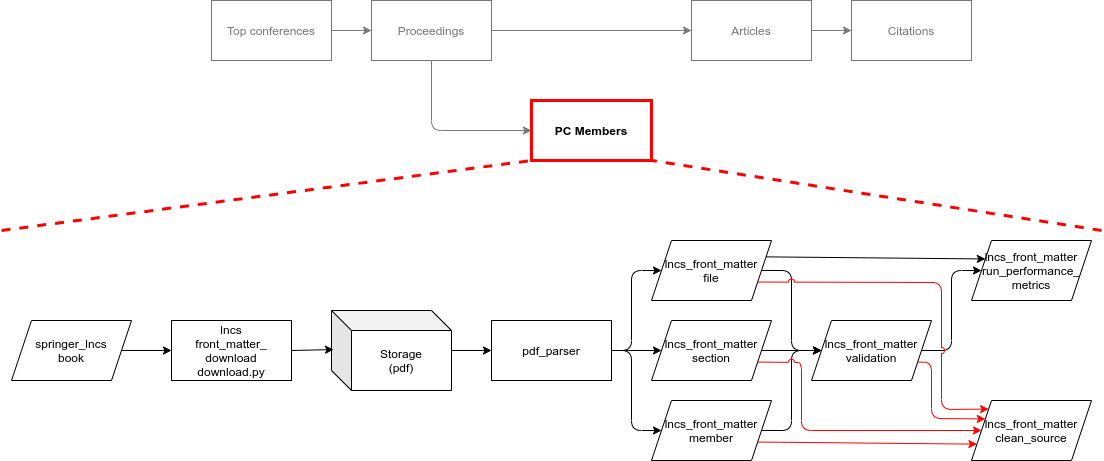

The diagram above was exported from draw.io. Its source (the exported page's mxGraphModel, read from the mxfile embedded in the PNG):
<mxGraphModel dx="2443" dy="658" grid="1" gridSize="10" guides="1" tooltips="1" connect="1" arrows="1" fold="1" page="1" pageScale="1" pageWidth="850" pageHeight="1100" math="0" shadow="0">
  <root>
    <mxCell id="0" />
    <mxCell id="1" parent="0" />
    <mxCell id="2" value="Top conferences" style="rounded=0;whiteSpace=wrap;html=1;strokeColor=#787878;fontColor=#787878;" parent="1" vertex="1">
      <mxGeometry x="80" y="40" width="120" height="60" as="geometry" />
    </mxCell>
    <mxCell id="3" value="Proceedings" style="rounded=0;whiteSpace=wrap;html=1;strokeColor=#787878;fontColor=#787878;" parent="1" vertex="1">
      <mxGeometry x="240" y="40" width="120" height="60" as="geometry" />
    </mxCell>
    <mxCell id="4" value="Articles" style="rounded=0;whiteSpace=wrap;html=1;strokeColor=#787878;fontColor=#787878;" parent="1" vertex="1">
      <mxGeometry x="560" y="40" width="120" height="60" as="geometry" />
    </mxCell>
    <mxCell id="13" value="" style="edgeStyle=none;html=1;exitX=0.5;exitY=1;exitDx=0;exitDy=0;entryX=0;entryY=0.5;entryDx=0;entryDy=0;strokeColor=#787878;fontColor=#787878;" parent="1" source="3" target="6" edge="1">
      <mxGeometry relative="1" as="geometry">
        <mxPoint x="350" y="120" as="targetPoint" />
        <Array as="points">
          <mxPoint x="300" y="170" />
        </Array>
      </mxGeometry>
    </mxCell>
    <mxCell id="6" value="PC Members" style="rounded=0;whiteSpace=wrap;html=1;fontStyle=1;strokeColor=#FF0000;strokeWidth=3;" parent="1" vertex="1">
      <mxGeometry x="400" y="140" width="120" height="60" as="geometry" />
    </mxCell>
    <mxCell id="7" value="Citations" style="rounded=0;whiteSpace=wrap;html=1;strokeColor=#787878;fontColor=#787878;" parent="1" vertex="1">
      <mxGeometry x="720" y="40" width="120" height="60" as="geometry" />
    </mxCell>
    <mxCell id="8" value="" style="endArrow=classic;html=1;exitX=1;exitY=0.5;exitDx=0;exitDy=0;entryX=0;entryY=0.5;entryDx=0;entryDy=0;strokeColor=#787878;fontColor=#787878;" parent="1" source="2" target="3" edge="1">
      <mxGeometry width="50" height="50" relative="1" as="geometry">
        <mxPoint x="500" y="360" as="sourcePoint" />
        <mxPoint x="550" y="310" as="targetPoint" />
      </mxGeometry>
    </mxCell>
    <mxCell id="10" value="" style="endArrow=classic;html=1;exitX=1;exitY=0.5;exitDx=0;exitDy=0;entryX=0;entryY=0.5;entryDx=0;entryDy=0;strokeColor=#787878;fontColor=#787878;" parent="1" source="3" target="4" edge="1">
      <mxGeometry width="50" height="50" relative="1" as="geometry">
        <mxPoint x="310" y="110" as="sourcePoint" />
        <mxPoint x="310" y="170" as="targetPoint" />
      </mxGeometry>
    </mxCell>
    <mxCell id="11" value="" style="endArrow=classic;html=1;exitX=1;exitY=0.5;exitDx=0;exitDy=0;entryX=0;entryY=0.5;entryDx=0;entryDy=0;strokeColor=#787878;fontColor=#787878;" parent="1" source="4" target="7" edge="1">
      <mxGeometry width="50" height="50" relative="1" as="geometry">
        <mxPoint x="530" y="80" as="sourcePoint" />
        <mxPoint x="610" y="80" as="targetPoint" />
      </mxGeometry>
    </mxCell>
    <mxCell id="14" value="springer_lncs&lt;br&gt;book" style="shape=parallelogram;perimeter=parallelogramPerimeter;whiteSpace=wrap;html=1;fixedSize=1;" vertex="1" parent="1">
      <mxGeometry x="-120" y="360" width="120" height="60" as="geometry" />
    </mxCell>
    <mxCell id="15" value="lncs&lt;br&gt;front_matter_&lt;br&gt;download&lt;br&gt;download.py" style="rounded=0;whiteSpace=wrap;html=1;" vertex="1" parent="1">
      <mxGeometry x="40" y="360" width="120" height="60" as="geometry" />
    </mxCell>
    <mxCell id="16" value="" style="endArrow=classic;html=1;entryX=0;entryY=0.5;entryDx=0;entryDy=0;exitX=1;exitY=0.5;exitDx=0;exitDy=0;" edge="1" parent="1" source="14" target="15">
      <mxGeometry width="50" height="50" relative="1" as="geometry">
        <mxPoint x="-10" y="430" as="sourcePoint" />
        <mxPoint x="40" y="380" as="targetPoint" />
      </mxGeometry>
    </mxCell>
    <mxCell id="17" value="Storage&lt;br&gt;(pdf)" style="shape=cube;whiteSpace=wrap;html=1;boundedLbl=1;backgroundOutline=1;darkOpacity=0.05;darkOpacity2=0.1;" vertex="1" parent="1">
      <mxGeometry x="200" y="350" width="120" height="80" as="geometry" />
    </mxCell>
    <mxCell id="18" value="" style="endArrow=classic;html=1;exitX=1;exitY=0.5;exitDx=0;exitDy=0;entryX=0.017;entryY=0.488;entryDx=0;entryDy=0;entryPerimeter=0;" edge="1" parent="1" source="15" target="17">
      <mxGeometry width="50" height="50" relative="1" as="geometry">
        <mxPoint y="400" as="sourcePoint" />
        <mxPoint x="210" y="400" as="targetPoint" />
      </mxGeometry>
    </mxCell>
    <mxCell id="19" value="pdf_parser" style="rounded=0;whiteSpace=wrap;html=1;" vertex="1" parent="1">
      <mxGeometry x="360" y="360" width="120" height="60" as="geometry" />
    </mxCell>
    <mxCell id="20" value="" style="endArrow=classic;html=1;entryX=0;entryY=0.5;entryDx=0;entryDy=0;" edge="1" parent="1" target="19">
      <mxGeometry width="50" height="50" relative="1" as="geometry">
        <mxPoint x="320" y="390" as="sourcePoint" />
        <mxPoint x="210" y="400" as="targetPoint" />
        <Array as="points" />
      </mxGeometry>
    </mxCell>
    <mxCell id="21" value="lncs_front_matter&lt;br&gt;file" style="shape=parallelogram;perimeter=parallelogramPerimeter;whiteSpace=wrap;html=1;fixedSize=1;" vertex="1" parent="1">
      <mxGeometry x="520" y="280" width="120" height="60" as="geometry" />
    </mxCell>
    <mxCell id="22" value="lncs_front_matter&lt;br&gt;section" style="shape=parallelogram;perimeter=parallelogramPerimeter;whiteSpace=wrap;html=1;fixedSize=1;" vertex="1" parent="1">
      <mxGeometry x="520" y="360" width="120" height="60" as="geometry" />
    </mxCell>
    <mxCell id="23" value="lncs_front_matter&lt;br&gt;member" style="shape=parallelogram;perimeter=parallelogramPerimeter;whiteSpace=wrap;html=1;fixedSize=1;" vertex="1" parent="1">
      <mxGeometry x="520" y="440" width="120" height="60" as="geometry" />
    </mxCell>
    <mxCell id="24" value="" style="endArrow=classic;html=1;entryX=0;entryY=0.5;entryDx=0;entryDy=0;exitX=1;exitY=0.5;exitDx=0;exitDy=0;" edge="1" parent="1" source="19" target="21">
      <mxGeometry width="50" height="50" relative="1" as="geometry">
        <mxPoint x="560" y="410" as="sourcePoint" />
        <mxPoint x="610" y="360" as="targetPoint" />
        <Array as="points">
          <mxPoint x="500" y="390" />
          <mxPoint x="500" y="310" />
        </Array>
      </mxGeometry>
    </mxCell>
    <mxCell id="25" value="" style="endArrow=classic;html=1;entryX=0;entryY=0.5;entryDx=0;entryDy=0;exitX=1;exitY=0.5;exitDx=0;exitDy=0;" edge="1" parent="1" source="19" target="22">
      <mxGeometry width="50" height="50" relative="1" as="geometry">
        <mxPoint x="560" y="410" as="sourcePoint" />
        <mxPoint x="610" y="360" as="targetPoint" />
      </mxGeometry>
    </mxCell>
    <mxCell id="26" value="" style="endArrow=classic;html=1;entryX=0;entryY=0.5;entryDx=0;entryDy=0;exitX=1;exitY=0.5;exitDx=0;exitDy=0;" edge="1" parent="1" source="19" target="23">
      <mxGeometry width="50" height="50" relative="1" as="geometry">
        <mxPoint x="490" y="400" as="sourcePoint" />
        <mxPoint x="540" y="400" as="targetPoint" />
        <Array as="points">
          <mxPoint x="500" y="390" />
          <mxPoint x="500" y="470" />
        </Array>
      </mxGeometry>
    </mxCell>
    <mxCell id="27" value="lncs_front_matter&lt;br&gt;validation" style="shape=parallelogram;perimeter=parallelogramPerimeter;whiteSpace=wrap;html=1;fixedSize=1;" vertex="1" parent="1">
      <mxGeometry x="680" y="360" width="120" height="60" as="geometry" />
    </mxCell>
    <mxCell id="28" value="" style="endArrow=classic;html=1;exitX=1;exitY=0.5;exitDx=0;exitDy=0;entryX=0;entryY=0.5;entryDx=0;entryDy=0;" edge="1" parent="1" source="21" target="27">
      <mxGeometry width="50" height="50" relative="1" as="geometry">
        <mxPoint x="670" y="400" as="sourcePoint" />
        <mxPoint x="720" y="350" as="targetPoint" />
        <Array as="points">
          <mxPoint x="660" y="310" />
          <mxPoint x="660" y="390" />
        </Array>
      </mxGeometry>
    </mxCell>
    <mxCell id="29" value="" style="endArrow=classic;html=1;exitX=1;exitY=0.5;exitDx=0;exitDy=0;entryX=0;entryY=0.5;entryDx=0;entryDy=0;" edge="1" parent="1" source="23" target="27">
      <mxGeometry width="50" height="50" relative="1" as="geometry">
        <mxPoint x="640" y="320" as="sourcePoint" />
        <mxPoint x="700" y="400" as="targetPoint" />
        <Array as="points">
          <mxPoint x="660" y="470" />
          <mxPoint x="660" y="390" />
        </Array>
      </mxGeometry>
    </mxCell>
    <mxCell id="30" value="" style="endArrow=classic;html=1;exitX=1;exitY=0.5;exitDx=0;exitDy=0;entryX=0;entryY=0.5;entryDx=0;entryDy=0;" edge="1" parent="1" source="22" target="27">
      <mxGeometry width="50" height="50" relative="1" as="geometry">
        <mxPoint x="670" y="400" as="sourcePoint" />
        <mxPoint x="720" y="350" as="targetPoint" />
      </mxGeometry>
    </mxCell>
    <mxCell id="31" value="lncs_front_matter&lt;br&gt;run_performance_&lt;br&gt;metrics" style="shape=parallelogram;perimeter=parallelogramPerimeter;whiteSpace=wrap;html=1;fixedSize=1;" vertex="1" parent="1">
      <mxGeometry x="840" y="280" width="120" height="60" as="geometry" />
    </mxCell>
    <mxCell id="32" value="" style="endArrow=classic;html=1;exitX=1;exitY=0.25;exitDx=0;exitDy=0;entryX=0;entryY=0.25;entryDx=0;entryDy=0;" edge="1" parent="1" source="21" target="31">
      <mxGeometry width="50" height="50" relative="1" as="geometry">
        <mxPoint x="690" y="290" as="sourcePoint" />
        <mxPoint x="740" y="240" as="targetPoint" />
      </mxGeometry>
    </mxCell>
    <mxCell id="33" value="" style="endArrow=classic;html=1;exitX=1;exitY=0.5;exitDx=0;exitDy=0;entryX=0;entryY=0.5;entryDx=0;entryDy=0;" edge="1" parent="1" source="27" target="31">
      <mxGeometry width="50" height="50" relative="1" as="geometry">
        <mxPoint x="644.5454545454545" y="306.36363636363626" as="sourcePoint" />
        <mxPoint x="863.8461538461538" y="308.46153846153857" as="targetPoint" />
        <Array as="points">
          <mxPoint x="820" y="390" />
          <mxPoint x="820" y="310" />
        </Array>
      </mxGeometry>
    </mxCell>
    <mxCell id="34" value="lncs_front_matter&lt;br&gt;clean_source" style="shape=parallelogram;perimeter=parallelogramPerimeter;whiteSpace=wrap;html=1;fixedSize=1;" vertex="1" parent="1">
      <mxGeometry x="840" y="440" width="120" height="60" as="geometry" />
    </mxCell>
    <mxCell id="35" value="" style="endArrow=classic;html=1;exitX=1;exitY=0.75;exitDx=0;exitDy=0;fillColor=#d80073;strokeColor=#FF0000;entryX=0;entryY=0;entryDx=0;entryDy=0;jumpStyle=arc;" edge="1" parent="1" source="21" target="34">
      <mxGeometry width="50" height="50" relative="1" as="geometry">
        <mxPoint x="690" y="350" as="sourcePoint" />
        <mxPoint x="850" y="430" as="targetPoint" />
        <Array as="points">
          <mxPoint x="810" y="322" />
          <mxPoint x="810" y="449" />
        </Array>
      </mxGeometry>
    </mxCell>
    <mxCell id="36" value="" style="endArrow=classic;html=1;exitX=1;exitY=0.75;exitDx=0;exitDy=0;entryX=0;entryY=0.5;entryDx=0;entryDy=0;fillColor=#d80073;strokeColor=#FF0000;jumpStyle=arc;" edge="1" parent="1" source="22" target="34">
      <mxGeometry width="50" height="50" relative="1" as="geometry">
        <mxPoint x="820" y="350" as="sourcePoint" />
        <mxPoint x="870" y="300" as="targetPoint" />
        <Array as="points">
          <mxPoint x="670" y="402" />
          <mxPoint x="670" y="470" />
        </Array>
      </mxGeometry>
    </mxCell>
    <mxCell id="37" value="" style="endArrow=classic;html=1;exitX=1;exitY=0.75;exitDx=0;exitDy=0;entryX=0;entryY=0.75;entryDx=0;entryDy=0;fillColor=#d80073;strokeColor=#FF0000;" edge="1" parent="1" source="23" target="34">
      <mxGeometry width="50" height="50" relative="1" as="geometry">
        <mxPoint x="820" y="350" as="sourcePoint" />
        <mxPoint x="870" y="300" as="targetPoint" />
      </mxGeometry>
    </mxCell>
    <mxCell id="38" value="" style="endArrow=classic;html=1;exitX=1;exitY=0.75;exitDx=0;exitDy=0;entryX=0;entryY=0.25;entryDx=0;entryDy=0;fillColor=#d80073;strokeColor=#FF0000;" edge="1" parent="1" source="27" target="34">
      <mxGeometry width="50" height="50" relative="1" as="geometry">
        <mxPoint x="636.1538461538462" y="411.53846153846143" as="sourcePoint" />
        <mxPoint x="860" y="480" as="targetPoint" />
        <Array as="points">
          <mxPoint x="800" y="402" />
          <mxPoint x="800" y="458" />
        </Array>
      </mxGeometry>
    </mxCell>
    <mxCell id="39" value="" style="endArrow=none;dashed=1;html=1;strokeWidth=3;entryX=0;entryY=1;entryDx=0;entryDy=0;strokeColor=#FF0000;" edge="1" parent="1" target="6">
      <mxGeometry width="50" height="50" relative="1" as="geometry">
        <mxPoint x="-130" y="270" as="sourcePoint" />
        <mxPoint x="240" y="100" as="targetPoint" />
      </mxGeometry>
    </mxCell>
    <mxCell id="40" value="" style="endArrow=none;dashed=1;html=1;strokeWidth=3;entryX=1;entryY=1;entryDx=0;entryDy=0;strokeColor=#FF0000;" edge="1" parent="1" target="6">
      <mxGeometry width="50" height="50" relative="1" as="geometry">
        <mxPoint x="970" y="270" as="sourcePoint" />
        <mxPoint x="410" y="210" as="targetPoint" />
      </mxGeometry>
    </mxCell>
  </root>
</mxGraphModel>